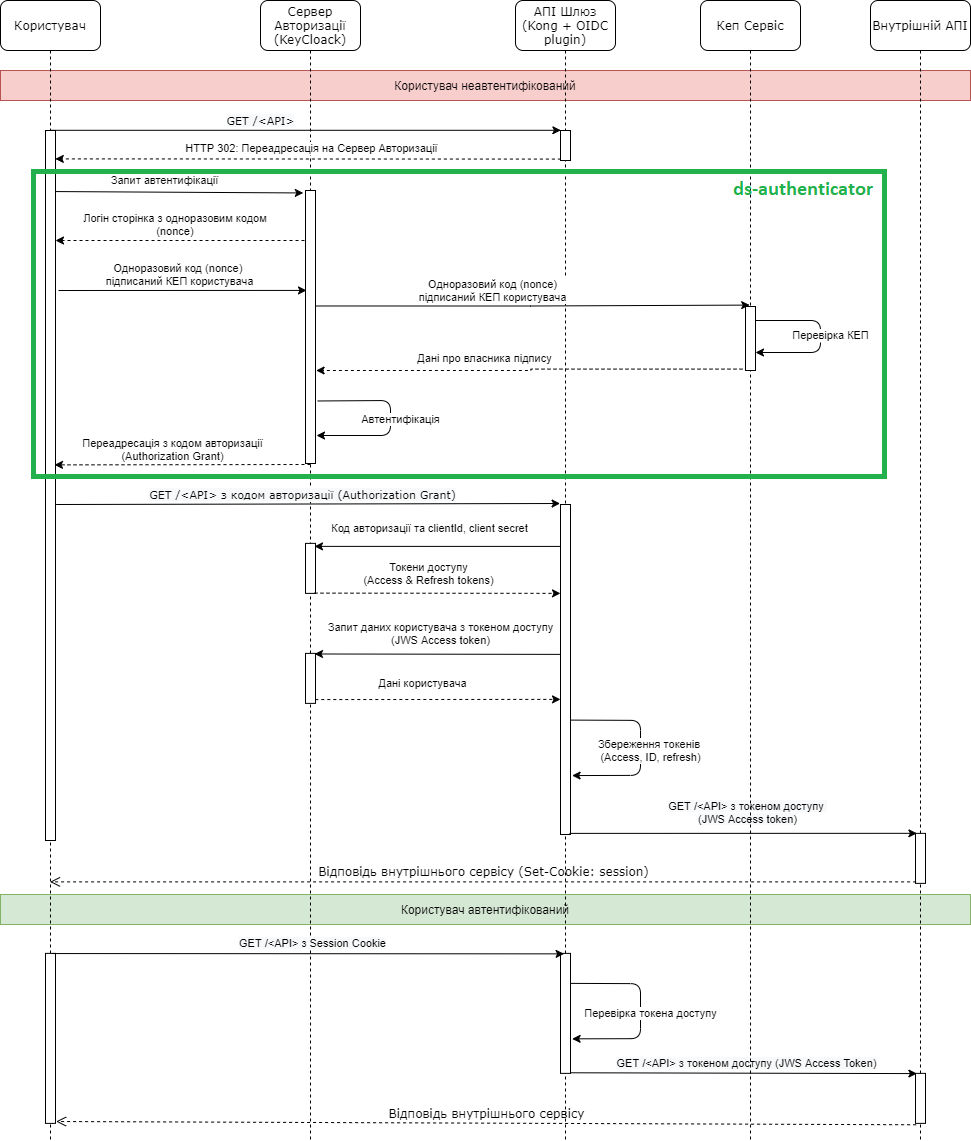

The diagram above was exported from draw.io. Its source (the exported page's mxGraphModel, read from the mxfile embedded in the PNG):
<mxGraphModel dx="998" dy="572" grid="1" gridSize="10" guides="1" tooltips="1" connect="1" arrows="1" fold="1" page="1" pageScale="1" pageWidth="1100" pageHeight="850" background="#ffffff" math="0" shadow="0">
  <root>
    <mxCell id="0" />
    <mxCell id="1" parent="0" />
    <mxCell id="I8HusquDxpIHX4prDz64-2" value="Користувач автентифікований" style="rounded=0;whiteSpace=wrap;html=1;fillColor=#d5e8d4;strokeColor=#82b366;" parent="1" vertex="1">
      <mxGeometry x="100" y="974" width="970" height="30" as="geometry" />
    </mxCell>
    <mxCell id="I8HusquDxpIHX4prDz64-1" value="Користувач неавтентифікований" style="rounded=0;whiteSpace=wrap;html=1;fillColor=#f8cecc;strokeColor=#b85450;" parent="1" vertex="1">
      <mxGeometry x="100" y="150" width="970" height="30" as="geometry" />
    </mxCell>
    <mxCell id="7baba1c4bc27f4b0-2" value="Сервер Авторизації&lt;br&gt;(KeyCloack)" style="shape=umlLifeline;perimeter=lifelinePerimeter;whiteSpace=wrap;html=1;container=1;collapsible=0;recursiveResize=0;outlineConnect=0;rounded=1;shadow=0;comic=0;labelBackgroundColor=none;strokeWidth=1;fontFamily=Verdana;fontSize=12;align=center;size=50;" parent="1" vertex="1">
      <mxGeometry x="360" y="80" width="100" height="1140" as="geometry" />
    </mxCell>
    <mxCell id="7baba1c4bc27f4b0-10" value="" style="html=1;points=[];perimeter=orthogonalPerimeter;rounded=0;shadow=0;comic=0;labelBackgroundColor=none;strokeWidth=1;fontFamily=Verdana;fontSize=12;align=center;" parent="7baba1c4bc27f4b0-2" vertex="1">
      <mxGeometry x="45" y="190" width="10" height="273" as="geometry" />
    </mxCell>
    <mxCell id="hNBWQUhCl1S74ufhbouh-9" value="" style="html=1;points=[];perimeter=orthogonalPerimeter;rounded=0;shadow=0;comic=0;labelBackgroundColor=none;strokeWidth=1;fontFamily=Verdana;fontSize=12;align=center;" parent="7baba1c4bc27f4b0-2" vertex="1">
      <mxGeometry x="45" y="542.88" width="10" height="50" as="geometry" />
    </mxCell>
    <mxCell id="hNBWQUhCl1S74ufhbouh-12" value="" style="html=1;points=[];perimeter=orthogonalPerimeter;rounded=0;shadow=0;comic=0;labelBackgroundColor=none;strokeWidth=1;fontFamily=Verdana;fontSize=12;align=center;" parent="7baba1c4bc27f4b0-2" vertex="1">
      <mxGeometry x="45" y="652.88" width="10" height="50" as="geometry" />
    </mxCell>
    <mxCell id="I8HusquDxpIHX4prDz64-15" value="Автентифікація" style="endArrow=classic;html=1;exitX=1.22;exitY=0.771;exitDx=0;exitDy=0;exitPerimeter=0;" parent="7baba1c4bc27f4b0-2" source="7baba1c4bc27f4b0-10" edge="1">
      <mxGeometry x="0.0164" y="10" width="50" height="50" relative="1" as="geometry">
        <mxPoint x="54.799999999999955" y="430.19000000000005" as="sourcePoint" />
        <mxPoint x="56" y="435" as="targetPoint" />
        <Array as="points">
          <mxPoint x="130" y="400" />
          <mxPoint x="130" y="435" />
        </Array>
        <mxPoint as="offset" />
      </mxGeometry>
    </mxCell>
    <mxCell id="7baba1c4bc27f4b0-3" value="АПІ Шлюз&lt;br&gt;(Kong + OIDC plugin)" style="shape=umlLifeline;perimeter=lifelinePerimeter;whiteSpace=wrap;html=1;container=1;collapsible=0;recursiveResize=0;outlineConnect=0;rounded=1;shadow=0;comic=0;labelBackgroundColor=none;strokeWidth=1;fontFamily=Verdana;fontSize=12;align=center;size=50;" parent="1" vertex="1">
      <mxGeometry x="615" y="80" width="100" height="1140" as="geometry" />
    </mxCell>
    <mxCell id="I8HusquDxpIHX4prDz64-6" value="" style="html=1;points=[];perimeter=orthogonalPerimeter;rounded=0;shadow=0;comic=0;labelBackgroundColor=none;strokeWidth=1;fontFamily=Verdana;fontSize=12;align=center;" parent="7baba1c4bc27f4b0-3" vertex="1">
      <mxGeometry x="45" y="952.88" width="10" height="120" as="geometry" />
    </mxCell>
    <mxCell id="I8HusquDxpIHX4prDz64-13" value="" style="html=1;points=[];perimeter=orthogonalPerimeter;rounded=0;shadow=0;comic=0;labelBackgroundColor=none;strokeWidth=1;fontFamily=Verdana;fontSize=12;align=center;" parent="7baba1c4bc27f4b0-3" vertex="1">
      <mxGeometry x="45" y="130" width="10" height="30" as="geometry" />
    </mxCell>
    <mxCell id="I8HusquDxpIHX4prDz64-16" value="" style="html=1;points=[];perimeter=orthogonalPerimeter;rounded=0;shadow=0;comic=0;labelBackgroundColor=none;strokeWidth=1;fontFamily=Verdana;fontSize=12;align=center;" parent="7baba1c4bc27f4b0-3" vertex="1">
      <mxGeometry x="45" y="504" width="10" height="330" as="geometry" />
    </mxCell>
    <mxCell id="7baba1c4bc27f4b0-4" value="Внутрішній АПІ" style="shape=umlLifeline;perimeter=lifelinePerimeter;whiteSpace=wrap;html=1;container=1;collapsible=0;recursiveResize=0;outlineConnect=0;rounded=1;shadow=0;comic=0;labelBackgroundColor=none;strokeWidth=1;fontFamily=Verdana;fontSize=12;align=center;size=50;" parent="1" vertex="1">
      <mxGeometry x="970" y="80" width="100" height="1140" as="geometry" />
    </mxCell>
    <mxCell id="7baba1c4bc27f4b0-22" value="" style="html=1;points=[];perimeter=orthogonalPerimeter;rounded=0;shadow=0;comic=0;labelBackgroundColor=none;strokeWidth=1;fontFamily=Verdana;fontSize=12;align=center;" parent="7baba1c4bc27f4b0-4" vertex="1">
      <mxGeometry x="45" y="832.88" width="10" height="50" as="geometry" />
    </mxCell>
    <mxCell id="I8HusquDxpIHX4prDz64-9" value="" style="html=1;points=[];perimeter=orthogonalPerimeter;rounded=0;shadow=0;comic=0;labelBackgroundColor=none;strokeWidth=1;fontFamily=Verdana;fontSize=12;align=center;" parent="7baba1c4bc27f4b0-4" vertex="1">
      <mxGeometry x="45" y="1072.88" width="10" height="50" as="geometry" />
    </mxCell>
    <mxCell id="7baba1c4bc27f4b0-8" value="Користувач" style="shape=umlLifeline;perimeter=lifelinePerimeter;whiteSpace=wrap;html=1;container=1;collapsible=0;recursiveResize=0;outlineConnect=0;rounded=1;shadow=0;comic=0;labelBackgroundColor=none;strokeWidth=1;fontFamily=Verdana;fontSize=12;align=center;size=50;" parent="1" vertex="1">
      <mxGeometry x="100" y="80" width="100" height="1140" as="geometry" />
    </mxCell>
    <mxCell id="7baba1c4bc27f4b0-9" value="" style="html=1;points=[];perimeter=orthogonalPerimeter;rounded=0;shadow=0;comic=0;labelBackgroundColor=none;strokeWidth=1;fontFamily=Verdana;fontSize=12;align=center;" parent="7baba1c4bc27f4b0-8" vertex="1">
      <mxGeometry x="45" y="130" width="10" height="710" as="geometry" />
    </mxCell>
    <mxCell id="I8HusquDxpIHX4prDz64-11" value="" style="html=1;points=[];perimeter=orthogonalPerimeter;rounded=0;shadow=0;comic=0;labelBackgroundColor=none;strokeWidth=1;fontFamily=Verdana;fontSize=12;align=center;" parent="7baba1c4bc27f4b0-8" vertex="1">
      <mxGeometry x="45" y="952.88" width="10" height="170" as="geometry" />
    </mxCell>
    <mxCell id="7baba1c4bc27f4b0-30" value="Відповідь внутрішнього сервісу (Set-Cookie: session)" style="html=1;verticalAlign=bottom;endArrow=open;dashed=1;endSize=8;labelBackgroundColor=none;fontFamily=Verdana;fontSize=12;elbow=vertical;exitX=0.06;exitY=0.97;exitDx=0;exitDy=0;exitPerimeter=0;" parent="1" source="7baba1c4bc27f4b0-22" target="7baba1c4bc27f4b0-8" edge="1">
      <mxGeometry relative="1" as="geometry">
        <mxPoint x="157.20000000000005" y="959.74" as="targetPoint" />
        <mxPoint x="940" y="942.88" as="sourcePoint" />
      </mxGeometry>
    </mxCell>
    <mxCell id="Wpa_VIQU-FnjFP6Y0_Z3-1" value="HTTP 302: Переадресація на Сервер Авторизації" style="endArrow=classic;html=1;dashed=1;exitX=0.04;exitY=0.953;exitDx=0;exitDy=0;exitPerimeter=0;entryX=0.98;entryY=0.04;entryDx=0;entryDy=0;entryPerimeter=0;" parent="1" source="I8HusquDxpIHX4prDz64-13" target="7baba1c4bc27f4b0-9" edge="1">
      <mxGeometry x="-0.0138" y="-10" width="50" height="50" relative="1" as="geometry">
        <mxPoint x="650" y="240" as="sourcePoint" />
        <mxPoint x="156" y="235" as="targetPoint" />
        <mxPoint as="offset" />
      </mxGeometry>
    </mxCell>
    <mxCell id="Wpa_VIQU-FnjFP6Y0_Z3-3" value="" style="endArrow=classic;html=1;dashed=1;" parent="1" edge="1">
      <mxGeometry width="50" height="50" relative="1" as="geometry">
        <mxPoint x="404" y="320" as="sourcePoint" />
        <mxPoint x="155" y="320" as="targetPoint" />
      </mxGeometry>
    </mxCell>
    <mxCell id="Wpa_VIQU-FnjFP6Y0_Z3-4" value="Логін сторінка з одноразовим кодом &lt;br&gt;(nonce)&amp;nbsp;" style="edgeLabel;html=1;align=center;verticalAlign=middle;resizable=0;points=[];" parent="Wpa_VIQU-FnjFP6Y0_Z3-3" vertex="1" connectable="0">
      <mxGeometry x="0.19" y="3" relative="1" as="geometry">
        <mxPoint x="19.81" y="-19.23" as="offset" />
      </mxGeometry>
    </mxCell>
    <mxCell id="Wpa_VIQU-FnjFP6Y0_Z3-5" value="&lt;span style=&quot;color: rgb(0 , 0 , 0) ; font-family: &amp;#34;verdana&amp;#34; ; font-style: normal ; font-weight: 400 ; letter-spacing: normal ; text-align: center ; text-indent: 0px ; text-transform: none ; word-spacing: 0px ; background-color: rgb(248 , 249 , 250) ; display: inline ; float: none&quot;&gt;&lt;font style=&quot;font-size: 11px&quot;&gt;GET /&amp;lt;API&amp;gt; з кодом авторизації (Authorization Grant)&lt;/font&gt;&lt;/span&gt;" style="endArrow=classic;html=1;exitX=1.06;exitY=0.408;exitDx=0;exitDy=0;exitPerimeter=0;entryX=-0.04;entryY=-0.003;entryDx=0;entryDy=0;entryPerimeter=0;" parent="1" target="I8HusquDxpIHX4prDz64-16" edge="1">
      <mxGeometry x="-0.0221" y="10" width="50" height="50" relative="1" as="geometry">
        <mxPoint x="155.5999999999999" y="584" as="sourcePoint" />
        <mxPoint x="664.5" y="584" as="targetPoint" />
        <mxPoint as="offset" />
      </mxGeometry>
    </mxCell>
    <mxCell id="hNBWQUhCl1S74ufhbouh-1" value="" style="endArrow=classic;html=1;exitX=0.98;exitY=0.086;exitDx=0;exitDy=0;exitPerimeter=0;entryX=-0.22;entryY=0.009;entryDx=0;entryDy=0;entryPerimeter=0;" parent="1" source="7baba1c4bc27f4b0-9" target="7baba1c4bc27f4b0-10" edge="1">
      <mxGeometry width="50" height="50" relative="1" as="geometry">
        <mxPoint x="220" y="300" as="sourcePoint" />
        <mxPoint x="360" y="272" as="targetPoint" />
      </mxGeometry>
    </mxCell>
    <mxCell id="hNBWQUhCl1S74ufhbouh-2" value="Запит автентифікації" style="edgeLabel;html=1;align=center;verticalAlign=middle;resizable=0;points=[];" parent="hNBWQUhCl1S74ufhbouh-1" vertex="1" connectable="0">
      <mxGeometry x="-0.1797" y="-3" relative="1" as="geometry">
        <mxPoint x="6.6" y="-15.04" as="offset" />
      </mxGeometry>
    </mxCell>
    <mxCell id="hNBWQUhCl1S74ufhbouh-3" value="" style="endArrow=classic;html=1;entryX=0.1;entryY=0.366;entryDx=0;entryDy=0;entryPerimeter=0;" parent="1" target="7baba1c4bc27f4b0-10" edge="1">
      <mxGeometry width="50" height="50" relative="1" as="geometry">
        <mxPoint x="158" y="370" as="sourcePoint" />
        <mxPoint x="410" y="370" as="targetPoint" />
      </mxGeometry>
    </mxCell>
    <mxCell id="hNBWQUhCl1S74ufhbouh-4" value="Одноразовий код (nonce) &lt;br&gt;підписаний КЕП користувача" style="edgeLabel;html=1;align=center;verticalAlign=middle;resizable=0;points=[];" parent="hNBWQUhCl1S74ufhbouh-3" vertex="1" connectable="0">
      <mxGeometry x="-0.0929" y="-2" relative="1" as="geometry">
        <mxPoint x="8.82" y="-18" as="offset" />
      </mxGeometry>
    </mxCell>
    <mxCell id="hNBWQUhCl1S74ufhbouh-5" value="" style="endArrow=classic;html=1;dashed=1;entryX=0.9;entryY=0.409;entryDx=0;entryDy=0;entryPerimeter=0;" parent="1" edge="1">
      <mxGeometry width="50" height="50" relative="1" as="geometry">
        <mxPoint x="410" y="544" as="sourcePoint" />
        <mxPoint x="154" y="544.3899999999999" as="targetPoint" />
      </mxGeometry>
    </mxCell>
    <mxCell id="hNBWQUhCl1S74ufhbouh-6" value="Переадресація з кодом авторизації&lt;br&gt;(Authorization Grant)" style="edgeLabel;html=1;align=center;verticalAlign=middle;resizable=0;points=[];" parent="hNBWQUhCl1S74ufhbouh-5" vertex="1" connectable="0">
      <mxGeometry x="0.2002" y="2" relative="1" as="geometry">
        <mxPoint x="15.2" y="-17.35" as="offset" />
      </mxGeometry>
    </mxCell>
    <mxCell id="hNBWQUhCl1S74ufhbouh-8" value="" style="endArrow=classic;html=1;entryX=0.9;entryY=0.06;entryDx=0;entryDy=0;entryPerimeter=0;exitX=-0.04;exitY=0.127;exitDx=0;exitDy=0;exitPerimeter=0;" parent="1" source="I8HusquDxpIHX4prDz64-16" target="hNBWQUhCl1S74ufhbouh-9" edge="1">
      <mxGeometry width="50" height="50" relative="1" as="geometry">
        <mxPoint x="664.5" y="625.88" as="sourcePoint" />
        <mxPoint x="410" y="623.88" as="targetPoint" />
      </mxGeometry>
    </mxCell>
    <mxCell id="hNBWQUhCl1S74ufhbouh-10" value="Код авторизації та clientId, client secret" style="edgeLabel;html=1;align=center;verticalAlign=middle;resizable=0;points=[];" parent="hNBWQUhCl1S74ufhbouh-8" vertex="1" connectable="0">
      <mxGeometry x="-0.101" y="3" relative="1" as="geometry">
        <mxPoint x="-21.5" y="-21" as="offset" />
      </mxGeometry>
    </mxCell>
    <mxCell id="hNBWQUhCl1S74ufhbouh-11" value="&lt;span style=&quot;color: rgb(0 , 0 , 0) ; font-family: &amp;#34;helvetica&amp;#34; ; font-size: 11px ; font-style: normal ; font-weight: 400 ; letter-spacing: normal ; text-align: center ; text-indent: 0px ; text-transform: none ; word-spacing: 0px ; background-color: rgb(255 , 255 , 255) ; display: inline ; float: none&quot;&gt;Токени доступу&lt;br&gt;(Access &amp;amp; Refresh tokens)&lt;/span&gt;" style="endArrow=classic;html=1;exitX=0.9;exitY=0.995;exitDx=0;exitDy=0;exitPerimeter=0;dashed=1;" parent="1" source="hNBWQUhCl1S74ufhbouh-9" edge="1">
      <mxGeometry x="-0.0759" y="20" width="50" height="50" relative="1" as="geometry">
        <mxPoint x="210" y="672.88" as="sourcePoint" />
        <mxPoint x="660" y="672.88" as="targetPoint" />
        <mxPoint as="offset" />
      </mxGeometry>
    </mxCell>
    <mxCell id="hNBWQUhCl1S74ufhbouh-13" value="" style="endArrow=classic;html=1;dashed=1;exitX=0.98;exitY=0.924;exitDx=0;exitDy=0;exitPerimeter=0;" parent="1" source="hNBWQUhCl1S74ufhbouh-12" edge="1">
      <mxGeometry width="50" height="50" relative="1" as="geometry">
        <mxPoint x="470" y="812.88" as="sourcePoint" />
        <mxPoint x="660" y="778.88" as="targetPoint" />
      </mxGeometry>
    </mxCell>
    <mxCell id="hNBWQUhCl1S74ufhbouh-16" value="Дані користувача" style="edgeLabel;html=1;align=center;verticalAlign=middle;resizable=0;points=[];" parent="hNBWQUhCl1S74ufhbouh-13" vertex="1" connectable="0">
      <mxGeometry x="-0.127" relative="1" as="geometry">
        <mxPoint y="-16.2" as="offset" />
      </mxGeometry>
    </mxCell>
    <mxCell id="hNBWQUhCl1S74ufhbouh-14" value="" style="endArrow=classic;html=1;entryX=0.9;entryY=0.012;entryDx=0;entryDy=0;entryPerimeter=0;" parent="1" target="hNBWQUhCl1S74ufhbouh-12" edge="1">
      <mxGeometry width="50" height="50" relative="1" as="geometry">
        <mxPoint x="660" y="733.88" as="sourcePoint" />
        <mxPoint x="410" y="732.88" as="targetPoint" />
      </mxGeometry>
    </mxCell>
    <mxCell id="hNBWQUhCl1S74ufhbouh-15" value="Запит даних користувача з токеном доступу&lt;br&gt;(JWS Access token)" style="edgeLabel;html=1;align=center;verticalAlign=middle;resizable=0;points=[];" parent="hNBWQUhCl1S74ufhbouh-14" vertex="1" connectable="0">
      <mxGeometry x="-0.101" y="3" relative="1" as="geometry">
        <mxPoint x="-9" y="-23.82" as="offset" />
      </mxGeometry>
    </mxCell>
    <mxCell id="hNBWQUhCl1S74ufhbouh-17" value="Збереження токенів &lt;br&gt;(Access, ID, refresh)" style="endArrow=classic;html=1;entryX=1.16;entryY=0.902;entryDx=0;entryDy=0;entryPerimeter=0;exitX=1;exitY=0.808;exitDx=0;exitDy=0;exitPerimeter=0;" parent="1" edge="1">
      <mxGeometry x="0.0305" y="10" width="50" height="50" relative="1" as="geometry">
        <mxPoint x="670" y="799.6" as="sourcePoint" />
        <mxPoint x="671.5999999999999" y="855.0600000000001" as="targetPoint" />
        <Array as="points">
          <mxPoint x="740" y="799.88" />
          <mxPoint x="740" y="854.88" />
        </Array>
        <mxPoint as="offset" />
      </mxGeometry>
    </mxCell>
    <mxCell id="hNBWQUhCl1S74ufhbouh-18" value="&lt;span style=&quot;color: rgb(0 , 0 , 0) ; font-style: normal ; font-weight: 400 ; letter-spacing: normal ; text-align: center ; text-indent: 0px ; text-transform: none ; word-spacing: 0px ; background-color: rgb(248 , 249 , 250) ; display: inline ; float: none&quot;&gt;GET /&amp;lt;API&amp;gt; з токеном доступу&amp;nbsp;&lt;br&gt;(JWS Access token)&lt;/span&gt;" style="endArrow=classic;html=1;entryX=0.14;entryY=-0.001;entryDx=0;entryDy=0;entryPerimeter=0;" parent="1" target="7baba1c4bc27f4b0-22" edge="1">
      <mxGeometry x="0.0245" y="21" width="50" height="50" relative="1" as="geometry">
        <mxPoint x="669" y="912.88" as="sourcePoint" />
        <mxPoint x="840" y="872.88" as="targetPoint" />
        <mxPoint as="offset" />
      </mxGeometry>
    </mxCell>
    <mxCell id="hNBWQUhCl1S74ufhbouh-20" value="&lt;span style=&quot;color: rgb(0 , 0 , 0) ; font-family: &amp;#34;verdana&amp;#34; ; font-style: normal ; font-weight: 400 ; letter-spacing: normal ; text-align: center ; text-indent: 0px ; text-transform: none ; word-spacing: 0px ; background-color: rgb(248 , 249 , 250) ; display: inline ; float: none&quot;&gt;&lt;font style=&quot;font-size: 11px&quot;&gt;GET /&amp;lt;API&amp;gt;&lt;/font&gt;&lt;/span&gt;" style="endArrow=classic;html=1;entryX=0.04;entryY=-0.007;entryDx=0;entryDy=0;entryPerimeter=0;" parent="1" source="7baba1c4bc27f4b0-8" target="I8HusquDxpIHX4prDz64-13" edge="1">
      <mxGeometry x="-0.179" y="10" width="50" height="50" relative="1" as="geometry">
        <mxPoint x="151.0999999999999" y="210.00000000000006" as="sourcePoint" />
        <mxPoint x="660" y="210.00000000000006" as="targetPoint" />
        <mxPoint as="offset" />
      </mxGeometry>
    </mxCell>
    <mxCell id="I8HusquDxpIHX4prDz64-3" value="&lt;span style=&quot;color: rgb(0 , 0 , 0) ; font-style: normal ; font-weight: 400 ; letter-spacing: normal ; text-align: center ; text-indent: 0px ; text-transform: none ; word-spacing: 0px ; background-color: rgb(248 , 249 , 250) ; display: inline ; float: none&quot;&gt;&lt;font style=&quot;font-size: 11px&quot;&gt;GET /&amp;lt;API&amp;gt; з Session Cookie&lt;/font&gt;&lt;/span&gt;" style="endArrow=classic;html=1;exitX=0.66;exitY=0.001;exitDx=0;exitDy=0;exitPerimeter=0;entryX=0.36;entryY=0.004;entryDx=0;entryDy=0;entryPerimeter=0;" parent="1" source="I8HusquDxpIHX4prDz64-11" target="I8HusquDxpIHX4prDz64-6" edge="1">
      <mxGeometry x="0.0175" y="10" width="50" height="50" relative="1" as="geometry">
        <mxPoint x="151.0999999999999" y="1032.88" as="sourcePoint" />
        <mxPoint x="660" y="1032.88" as="targetPoint" />
        <mxPoint as="offset" />
      </mxGeometry>
    </mxCell>
    <mxCell id="I8HusquDxpIHX4prDz64-7" value="Перевірка токена доступу" style="endArrow=classic;html=1;entryX=1.16;entryY=0.902;entryDx=0;entryDy=0;entryPerimeter=0;exitX=1;exitY=0.808;exitDx=0;exitDy=0;exitPerimeter=0;" parent="1" edge="1">
      <mxGeometry x="0.0305" y="10" width="50" height="50" relative="1" as="geometry">
        <mxPoint x="670" y="1062.88" as="sourcePoint" />
        <mxPoint x="671.5999999999999" y="1118.3400000000001" as="targetPoint" />
        <Array as="points">
          <mxPoint x="740" y="1063.1599999999999" />
          <mxPoint x="740" y="1118.1599999999999" />
        </Array>
        <mxPoint as="offset" />
      </mxGeometry>
    </mxCell>
    <mxCell id="I8HusquDxpIHX4prDz64-8" value="&lt;span style=&quot;color: rgb(0 , 0 , 0) ; font-style: normal ; font-weight: 400 ; letter-spacing: normal ; text-align: center ; text-indent: 0px ; text-transform: none ; word-spacing: 0px ; background-color: rgb(248 , 249 , 250) ; display: inline ; float: none&quot;&gt;&lt;font style=&quot;font-size: 11px&quot;&gt;GET /&amp;lt;API&amp;gt; з токеном доступу (JWS Access Token)&lt;/font&gt;&lt;/span&gt;" style="endArrow=classic;html=1;entryX=0.14;entryY=0.004;entryDx=0;entryDy=0;entryPerimeter=0;exitX=1;exitY=0.995;exitDx=0;exitDy=0;exitPerimeter=0;" parent="1" source="I8HusquDxpIHX4prDz64-6" target="I8HusquDxpIHX4prDz64-9" edge="1">
      <mxGeometry x="0.0175" y="10" width="50" height="50" relative="1" as="geometry">
        <mxPoint x="680" y="1153.88" as="sourcePoint" />
        <mxPoint x="932.4999999999999" y="1153.48" as="targetPoint" />
        <mxPoint as="offset" />
      </mxGeometry>
    </mxCell>
    <mxCell id="I8HusquDxpIHX4prDz64-10" value="Відповідь внутрішнього сервісу" style="html=1;verticalAlign=bottom;endArrow=open;dashed=1;endSize=8;labelBackgroundColor=none;fontFamily=Verdana;fontSize=12;elbow=vertical;exitX=0.06;exitY=1.028;exitDx=0;exitDy=0;exitPerimeter=0;entryX=1.06;entryY=0.989;entryDx=0;entryDy=0;entryPerimeter=0;" parent="1" source="I8HusquDxpIHX4prDz64-9" target="I8HusquDxpIHX4prDz64-11" edge="1">
      <mxGeometry relative="1" as="geometry">
        <mxPoint x="210" y="1242.88" as="targetPoint" />
        <mxPoint x="930.5999999999999" y="1202.88" as="sourcePoint" />
      </mxGeometry>
    </mxCell>
    <mxCell id="I9SKwkJUnl09bf95L3rT-1" value="Кеп Сервіс" style="shape=umlLifeline;perimeter=lifelinePerimeter;whiteSpace=wrap;html=1;container=1;collapsible=0;recursiveResize=0;outlineConnect=0;rounded=1;shadow=0;comic=0;labelBackgroundColor=none;strokeWidth=1;fontFamily=Verdana;fontSize=12;align=center;size=50;" parent="1" vertex="1">
      <mxGeometry x="800" y="80" width="100" height="1140" as="geometry" />
    </mxCell>
    <mxCell id="I9SKwkJUnl09bf95L3rT-3" value="" style="html=1;points=[];perimeter=orthogonalPerimeter;rounded=0;shadow=0;comic=0;labelBackgroundColor=none;strokeWidth=1;fontFamily=Verdana;fontSize=12;align=center;" parent="I9SKwkJUnl09bf95L3rT-1" vertex="1">
      <mxGeometry x="45" y="306" width="10" height="64" as="geometry" />
    </mxCell>
    <mxCell id="I9SKwkJUnl09bf95L3rT-9" value="Перевірка КЕП" style="endArrow=classic;html=1;" parent="I9SKwkJUnl09bf95L3rT-1" source="I9SKwkJUnl09bf95L3rT-3" target="I9SKwkJUnl09bf95L3rT-3" edge="1">
      <mxGeometry x="-0.0129" y="10" width="50" height="50" relative="1" as="geometry">
        <mxPoint x="62.40000000000009" y="319.99999999999994" as="sourcePoint" />
        <mxPoint x="60" y="351.96999999999997" as="targetPoint" />
        <Array as="points">
          <mxPoint x="120" y="320" />
          <mxPoint x="120" y="352" />
        </Array>
        <mxPoint as="offset" />
      </mxGeometry>
    </mxCell>
    <mxCell id="I9SKwkJUnl09bf95L3rT-6" value="Одноразовий код (nonce)&lt;br&gt;підписаний КЕП користувача" style="edgeStyle=orthogonalEdgeStyle;rounded=0;orthogonalLoop=1;jettySize=auto;html=1;entryX=0.42;entryY=-0.022;entryDx=0;entryDy=0;entryPerimeter=0;exitX=0.98;exitY=0.423;exitDx=0;exitDy=0;exitPerimeter=0;" parent="1" source="7baba1c4bc27f4b0-10" target="I9SKwkJUnl09bf95L3rT-3" edge="1">
      <mxGeometry x="-0.1864" y="15" relative="1" as="geometry">
        <mxPoint x="796" y="385" as="targetPoint" />
        <mxPoint as="offset" />
      </mxGeometry>
    </mxCell>
    <mxCell id="I9SKwkJUnl09bf95L3rT-7" style="edgeStyle=orthogonalEdgeStyle;rounded=0;orthogonalLoop=1;jettySize=auto;html=1;entryX=1.06;entryY=0.599;entryDx=0;entryDy=0;entryPerimeter=0;exitX=-0.3;exitY=0.978;exitDx=0;exitDy=0;exitPerimeter=0;dashed=1;" parent="1" source="I9SKwkJUnl09bf95L3rT-3" edge="1">
      <mxGeometry relative="1" as="geometry">
        <mxPoint x="798.8" y="453.24199999999996" as="sourcePoint" />
        <mxPoint x="415.5999999999999" y="450" as="targetPoint" />
      </mxGeometry>
    </mxCell>
    <mxCell id="I9SKwkJUnl09bf95L3rT-8" value="Дані про власника підпису" style="edgeLabel;html=1;align=center;verticalAlign=middle;resizable=0;points=[];" parent="I9SKwkJUnl09bf95L3rT-7" vertex="1" connectable="0">
      <mxGeometry x="0.3209" y="2" relative="1" as="geometry">
        <mxPoint x="22.99" y="-14.78" as="offset" />
      </mxGeometry>
    </mxCell>
  </root>
</mxGraphModel>